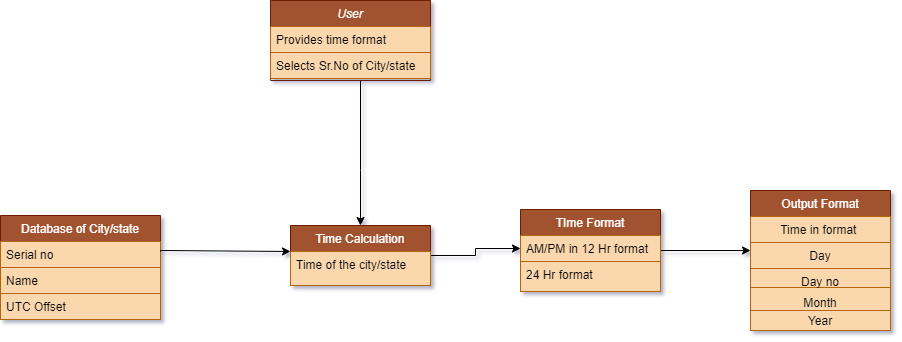

The diagram above was exported from draw.io. Its source (the exported page's mxGraphModel, read from the mxfile embedded in the PNG):
<mxGraphModel dx="782" dy="412" grid="1" gridSize="10" guides="1" tooltips="1" connect="1" arrows="1" fold="1" page="1" pageScale="1" pageWidth="827" pageHeight="1169" math="0" shadow="0">
  <root>
    <mxCell id="WIyWlLk6GJQsqaUBKTNV-0" />
    <mxCell id="WIyWlLk6GJQsqaUBKTNV-1" parent="WIyWlLk6GJQsqaUBKTNV-0" />
    <mxCell id="zkfFHV4jXpPFQw0GAbJ--17" value="Database of City/state" style="swimlane;fontStyle=0;align=center;verticalAlign=top;childLayout=stackLayout;horizontal=1;startSize=26;horizontalStack=0;resizeParent=1;resizeLast=0;collapsible=1;marginBottom=0;rounded=0;shadow=0;strokeWidth=1;fillColor=#a0522d;strokeColor=#6D1F00;fontColor=#ffffff;" parent="WIyWlLk6GJQsqaUBKTNV-1" vertex="1">
      <mxGeometry x="110" y="255" width="160" height="104" as="geometry">
        <mxRectangle x="550" y="140" width="160" height="26" as="alternateBounds" />
      </mxGeometry>
    </mxCell>
    <mxCell id="zkfFHV4jXpPFQw0GAbJ--18" value="Serial no " style="text;align=left;verticalAlign=top;spacingLeft=4;spacingRight=4;overflow=hidden;rotatable=0;points=[[0,0.5],[1,0.5]];portConstraint=eastwest;fillColor=#fad7ac;strokeColor=#b46504;" parent="zkfFHV4jXpPFQw0GAbJ--17" vertex="1">
      <mxGeometry y="26" width="160" height="26" as="geometry" />
    </mxCell>
    <mxCell id="zkfFHV4jXpPFQw0GAbJ--19" value="Name" style="text;align=left;verticalAlign=top;spacingLeft=4;spacingRight=4;overflow=hidden;rotatable=0;points=[[0,0.5],[1,0.5]];portConstraint=eastwest;rounded=0;shadow=0;html=0;fillColor=#fad7ac;strokeColor=#b46504;" parent="zkfFHV4jXpPFQw0GAbJ--17" vertex="1">
      <mxGeometry y="52" width="160" height="26" as="geometry" />
    </mxCell>
    <mxCell id="zkfFHV4jXpPFQw0GAbJ--24" value="UTC Offset" style="text;align=left;verticalAlign=top;spacingLeft=4;spacingRight=4;overflow=hidden;rotatable=0;points=[[0,0.5],[1,0.5]];portConstraint=eastwest;fillColor=#fad7ac;strokeColor=#b46504;" parent="zkfFHV4jXpPFQw0GAbJ--17" vertex="1">
      <mxGeometry y="78" width="160" height="26" as="geometry" />
    </mxCell>
    <mxCell id="ONHjKYCTjpiuMepJZbEJ-19" style="edgeStyle=orthogonalEdgeStyle;rounded=0;orthogonalLoop=1;jettySize=auto;html=1;entryX=0.5;entryY=0;entryDx=0;entryDy=0;" parent="WIyWlLk6GJQsqaUBKTNV-1" source="zkfFHV4jXpPFQw0GAbJ--0" target="ONHjKYCTjpiuMepJZbEJ-3" edge="1">
      <mxGeometry relative="1" as="geometry">
        <Array as="points">
          <mxPoint x="470" y="210" />
          <mxPoint x="470" y="210" />
        </Array>
      </mxGeometry>
    </mxCell>
    <mxCell id="zkfFHV4jXpPFQw0GAbJ--0" value="User" style="swimlane;fontStyle=2;align=center;verticalAlign=top;childLayout=stackLayout;horizontal=1;startSize=26;horizontalStack=0;resizeParent=1;resizeLast=0;collapsible=1;marginBottom=0;rounded=0;shadow=0;strokeWidth=1;fillColor=#a0522d;strokeColor=#6D1F00;fontColor=#ffffff;" parent="WIyWlLk6GJQsqaUBKTNV-1" vertex="1">
      <mxGeometry x="380" y="40" width="160" height="80" as="geometry">
        <mxRectangle x="230" y="140" width="160" height="26" as="alternateBounds" />
      </mxGeometry>
    </mxCell>
    <mxCell id="zkfFHV4jXpPFQw0GAbJ--1" value="Provides time format" style="text;align=left;verticalAlign=top;spacingLeft=4;spacingRight=4;overflow=hidden;rotatable=0;points=[[0,0.5],[1,0.5]];portConstraint=eastwest;fillColor=#fad7ac;strokeColor=#b46504;" parent="zkfFHV4jXpPFQw0GAbJ--0" vertex="1">
      <mxGeometry y="26" width="160" height="26" as="geometry" />
    </mxCell>
    <mxCell id="ONHjKYCTjpiuMepJZbEJ-1" value="Selects Sr.No of City/state" style="text;align=left;verticalAlign=top;spacingLeft=4;spacingRight=4;overflow=hidden;rotatable=0;points=[[0,0.5],[1,0.5]];portConstraint=eastwest;fillColor=#fad7ac;strokeColor=#b46504;" parent="zkfFHV4jXpPFQw0GAbJ--0" vertex="1">
      <mxGeometry y="52" width="160" height="26" as="geometry" />
    </mxCell>
    <mxCell id="Ko1k5jNUtNO4pJPQTk9n-11" style="edgeStyle=orthogonalEdgeStyle;rounded=0;orthogonalLoop=1;jettySize=auto;html=1;exitX=1;exitY=0.5;exitDx=0;exitDy=0;entryX=0;entryY=0.5;entryDx=0;entryDy=0;" edge="1" parent="WIyWlLk6GJQsqaUBKTNV-1" source="ONHjKYCTjpiuMepJZbEJ-3" target="Ko1k5jNUtNO4pJPQTk9n-1">
      <mxGeometry relative="1" as="geometry" />
    </mxCell>
    <mxCell id="ONHjKYCTjpiuMepJZbEJ-3" value="Time Calculation" style="swimlane;fontStyle=0;childLayout=stackLayout;horizontal=1;startSize=26;fillColor=#a0522d;horizontalStack=0;resizeParent=1;resizeParentMax=0;resizeLast=0;collapsible=1;marginBottom=0;strokeColor=#6D1F00;fontColor=#ffffff;" parent="WIyWlLk6GJQsqaUBKTNV-1" vertex="1">
      <mxGeometry x="400" y="265" width="140" height="60" as="geometry" />
    </mxCell>
    <mxCell id="ONHjKYCTjpiuMepJZbEJ-4" value="Time of the city/state" style="text;strokeColor=#b46504;fillColor=#fad7ac;align=left;verticalAlign=top;spacingLeft=4;spacingRight=4;overflow=hidden;rotatable=0;points=[[0,0.5],[1,0.5]];portConstraint=eastwest;" parent="ONHjKYCTjpiuMepJZbEJ-3" vertex="1">
      <mxGeometry y="26" width="140" height="34" as="geometry" />
    </mxCell>
    <mxCell id="ONHjKYCTjpiuMepJZbEJ-9" style="edgeStyle=orthogonalEdgeStyle;rounded=0;orthogonalLoop=1;jettySize=auto;html=1;entryX=0;entryY=0;entryDx=0;entryDy=0;" parent="WIyWlLk6GJQsqaUBKTNV-1" edge="1">
      <mxGeometry relative="1" as="geometry">
        <mxPoint x="270" y="291" as="sourcePoint" />
        <Array as="points">
          <mxPoint x="270" y="290" />
        </Array>
        <mxPoint x="400" y="291" as="targetPoint" />
      </mxGeometry>
    </mxCell>
    <mxCell id="ONHjKYCTjpiuMepJZbEJ-10" value="Output Format" style="swimlane;fontStyle=0;childLayout=stackLayout;horizontal=1;startSize=26;fillColor=#a0522d;horizontalStack=0;resizeParent=1;resizeParentMax=0;resizeLast=0;collapsible=1;marginBottom=0;strokeColor=#6D1F00;fontColor=#ffffff;" parent="WIyWlLk6GJQsqaUBKTNV-1" vertex="1">
      <mxGeometry x="860" y="230" width="140" height="120" as="geometry" />
    </mxCell>
    <mxCell id="ONHjKYCTjpiuMepJZbEJ-11" value="Time in format " style="text;strokeColor=#b46504;fillColor=#fad7ac;align=center;verticalAlign=top;spacingLeft=4;spacingRight=4;overflow=hidden;rotatable=0;points=[[0,0.5],[1,0.5]];portConstraint=eastwest;" parent="ONHjKYCTjpiuMepJZbEJ-10" vertex="1">
      <mxGeometry y="26" width="140" height="26" as="geometry" />
    </mxCell>
    <mxCell id="ONHjKYCTjpiuMepJZbEJ-12" value="Day" style="text;strokeColor=#b46504;fillColor=#fad7ac;align=center;verticalAlign=top;spacingLeft=4;spacingRight=4;overflow=hidden;rotatable=0;points=[[0,0.5],[1,0.5]];portConstraint=eastwest;" parent="ONHjKYCTjpiuMepJZbEJ-10" vertex="1">
      <mxGeometry y="52" width="140" height="68" as="geometry" />
    </mxCell>
    <mxCell id="Ko1k5jNUtNO4pJPQTk9n-10" style="edgeStyle=orthogonalEdgeStyle;rounded=0;orthogonalLoop=1;jettySize=auto;html=1;exitX=1;exitY=0.5;exitDx=0;exitDy=0;entryX=0;entryY=0.5;entryDx=0;entryDy=0;" edge="1" parent="WIyWlLk6GJQsqaUBKTNV-1" source="Ko1k5jNUtNO4pJPQTk9n-0" target="ONHjKYCTjpiuMepJZbEJ-10">
      <mxGeometry relative="1" as="geometry" />
    </mxCell>
    <mxCell id="Ko1k5jNUtNO4pJPQTk9n-0" value="TIme Format" style="swimlane;fontStyle=0;childLayout=stackLayout;horizontal=1;startSize=26;fillColor=#a0522d;horizontalStack=0;resizeParent=1;resizeParentMax=0;resizeLast=0;collapsible=1;marginBottom=0;strokeColor=#6D1F00;fontColor=#ffffff;" vertex="1" parent="WIyWlLk6GJQsqaUBKTNV-1">
      <mxGeometry x="630" y="249" width="140" height="82" as="geometry" />
    </mxCell>
    <mxCell id="Ko1k5jNUtNO4pJPQTk9n-1" value="AM/PM in 12 Hr format" style="text;strokeColor=#b46504;fillColor=#fad7ac;align=left;verticalAlign=top;spacingLeft=4;spacingRight=4;overflow=hidden;rotatable=0;points=[[0,0.5],[1,0.5]];portConstraint=eastwest;" vertex="1" parent="Ko1k5jNUtNO4pJPQTk9n-0">
      <mxGeometry y="26" width="140" height="26" as="geometry" />
    </mxCell>
    <mxCell id="Ko1k5jNUtNO4pJPQTk9n-2" value="24 Hr format" style="text;strokeColor=#b46504;fillColor=#fad7ac;align=left;verticalAlign=top;spacingLeft=4;spacingRight=4;overflow=hidden;rotatable=0;points=[[0,0.5],[1,0.5]];portConstraint=eastwest;" vertex="1" parent="Ko1k5jNUtNO4pJPQTk9n-0">
      <mxGeometry y="52" width="140" height="30" as="geometry" />
    </mxCell>
    <mxCell id="ONHjKYCTjpiuMepJZbEJ-13" value="Day no" style="text;strokeColor=#b46504;fillColor=#fad7ac;align=center;verticalAlign=top;spacingLeft=4;spacingRight=4;overflow=hidden;rotatable=0;points=[[0,0.5],[1,0.5]];portConstraint=eastwest;" parent="WIyWlLk6GJQsqaUBKTNV-1" vertex="1">
      <mxGeometry x="860" y="308" width="140" height="19" as="geometry" />
    </mxCell>
    <mxCell id="Ko1k5jNUtNO4pJPQTk9n-5" value="Month" style="text;html=1;strokeColor=none;fillColor=none;align=center;verticalAlign=middle;whiteSpace=wrap;rounded=0;" vertex="1" parent="WIyWlLk6GJQsqaUBKTNV-1">
      <mxGeometry x="860" y="317" width="140" height="50" as="geometry" />
    </mxCell>
    <mxCell id="Ko1k5jNUtNO4pJPQTk9n-7" value="Year" style="text;html=1;align=center;verticalAlign=middle;whiteSpace=wrap;rounded=0;fillColor=#FAD7AC;strokeColor=#B46504;" vertex="1" parent="WIyWlLk6GJQsqaUBKTNV-1">
      <mxGeometry x="860" y="350" width="140" height="20" as="geometry" />
    </mxCell>
  </root>
</mxGraphModel>